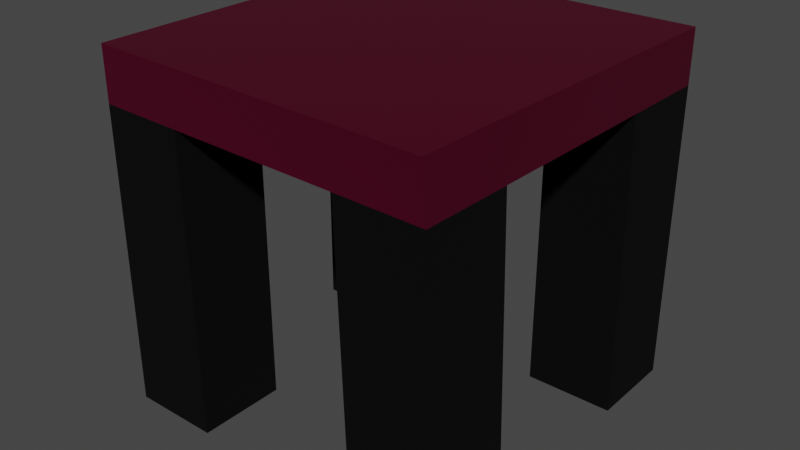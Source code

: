 # Source: simple_table_v2.blend  (saved by Blender 2.82.7; exported with 4.5.12 LTS)
import bpy
from mathutils import Matrix  # noqa: F401  (used for matrix-valued properties, if any)

bpy.ops.wm.read_factory_settings(use_empty=True)
scene = bpy.context.scene
scene.name = 'Scene'

# ---- collections
col_collection = bpy.data.collections.new('Collection'); scene.collection.children.link(col_collection)

# ---- materials (node trees are filled in below, after node groups)
mat_material = bpy.data.materials.new('Material')
mat_material.alpha_threshold = 0.0
mat_material.use_transparent_shadow = False
mat_material.line_color = (0.0, 0.0, 0.0, 1.0)
mat_material_001 = bpy.data.materials.new('Material.001')
mat_material_001.use_transparent_shadow = False

# ---- material node trees
mat_material.use_nodes = True; mat_material.node_tree.nodes.clear()
_N = mat_material.node_tree.nodes; _L = mat_material.node_tree.links
n0 = _N.new('ShaderNodeOutputMaterial'); n0.name = 'Material Output'; n0.location = (300, 300)
n1 = _N.new('ShaderNodeBsdfPrincipled'); n1.name = 'Principled BSDF'; n1.location = (10, 300)
n1.distribution = 'GGX'
n1.subsurface_method = 'BURLEY'
n1.inputs[0].default_value = (0.06681, 0.001009, 0.01454, 1.0)
n1.inputs[2].default_value = 0.4
n1.inputs[3].default_value = 1.45
n1.inputs[13].default_value = 0.1667
n1.inputs[27].default_value = (0.0, 0.0, 0.0, 1.0)
n1.inputs[28].default_value = 1.0
_L.new(n1.outputs[0], n0.inputs[0])
n0.is_active_output = True
mat_material_001.use_nodes = True; mat_material_001.node_tree.nodes.clear()
_N = mat_material_001.node_tree.nodes; _L = mat_material_001.node_tree.links
n0 = _N.new('ShaderNodeOutputMaterial'); n0.name = 'Material Output'; n0.location = (300, 300)
n1 = _N.new('ShaderNodeBsdfPrincipled'); n1.name = 'Principled BSDF'; n1.location = (10, 300)
n1.distribution = 'GGX'
n1.subsurface_method = 'BURLEY'
n1.inputs[0].default_value = (0.0, 0.0, 0.0, 1.0)
n1.inputs[2].default_value = 0.925
n1.inputs[3].default_value = 1.45
n1.inputs[13].default_value = 0.1833
n1.inputs[27].default_value = (0.0, 0.0, 0.0, 1.0)
n1.inputs[28].default_value = 1.0
_L.new(n1.outputs[0], n0.inputs[0])
n0.is_active_output = True

# ---- world
world_world = bpy.data.worlds.new('World'); scene.world = world_world
world_world.use_nodes = True; world_world.node_tree.nodes.clear()
_N = world_world.node_tree.nodes; _L = world_world.node_tree.links
n0 = _N.new('ShaderNodeOutputWorld'); n0.name = 'World Output'; n0.location = (300, 300)
n1 = _N.new('ShaderNodeBackground'); n1.name = 'Background'; n1.location = (10, 300)
n1.inputs[0].default_value = (0.05088, 0.05088, 0.05088, 1.0)
_L.new(n1.outputs[0], n0.inputs[0])
n0.is_active_output = True
world_world.color = (0.05088, 0.05088, 0.05088)
world_world.use_sun_shadow = False
world_world.sun_shadow_jitter_overblur = 0.0

# ---- meshes
me_cube = bpy.data.meshes.new('Cube')
me_cube.from_pydata([(1.0, 1.0, 1.0), (1.0, 1.0, -1.0), (0.9673, -1.073, 1.001), (1.0, -1.0, -1.0), (-1.0, 1.0, 1.0), (-1.0, 1.0, -1.0), (-1.0, -1.0, 1.0), (-1.0, -1.0, -1.0), (-1.0, 0.5, 1.0), (1.0, 0.5, -1.0), (-1.0, 0.5, -1.0), (0.9918, 0.4818, 1.0), (-1.0, -0.5, -1.0), (0.9755, -0.5545, 1.001), (-1.0, -0.5, 1.0), (1.0, -0.5, -1.0), (0.5, -1.0, -1.0), (0.5, 1.0, 1.0), (0.4939, 0.4864, 1.0), (0.4816, -0.5409, 1.001), (0.5, 1.0, -1.0), (0.4755, -1.055, 1.001), (0.5, 0.5, -1.0), (0.5, -0.5, -1.0), (-0.5, 1.0, -1.0), (-0.5082, -1.018, 1.0), (-0.5, 0.5, -1.0), (-0.5, -0.5, -1.0), (-0.5, -1.0, -1.0), (-0.5, 1.0, 1.0), (-0.502, 0.4955, 1.0), (-0.5061, -0.5136, 1.0), (-1.0, -1.0, 0.6998), (1.0, 1.0, 0.6998), (0.9755, -1.055, 0.7006), (-1.0, 1.0, 0.6998), (0.9939, 0.4864, 0.7), (-1.0, 0.5, 0.7), (-1.0, -0.5, 0.7), (0.9816, -0.5409, 0.7), (0.4816, -1.041, 0.7004), (0.5, 1.0, 0.6998), (-0.5, 1.0, 0.6998), (-0.5061, -1.014, 0.7), (0.5, 0.5, 0.7), (0.5, -0.5, 0.7), (-0.5, 0.5, 0.7), (-0.5, -0.5, 0.7)], [], [(31, 14, 6, 25), (43, 25, 6, 32), (37, 8, 4, 35), (23, 15, 3, 16), (39, 13, 2, 34), (41, 17, 0, 33), (29, 4, 8, 30), (20, 1, 9, 22), (33, 0, 11, 36), (32, 6, 14, 38), (7, 28, 43, 32), (12, 7, 32, 38), (13, 19, 21, 2), (34, 2, 21, 40), (0, 17, 18, 11), (12, 27, 28, 7), (35, 4, 29, 42), (5, 24, 26, 10), (40, 21, 25, 43), (16, 3, 34, 40), (3, 15, 39, 34), (36, 11, 13, 39), (41, 42, 29, 17), (37, 38, 14, 8), (21, 19, 31, 25), (30, 8, 14, 31), (18, 17, 29, 30), (11, 18, 19, 13), (31, 19, 18, 30), (9, 1, 33, 36), (1, 20, 41, 33), (44, 41, 20, 22), (24, 5, 35, 42), (5, 10, 37, 35), (37, 46, 47, 38), (45, 40, 43, 47), (28, 27, 47, 43), (12, 38, 47, 27), (23, 16, 40, 45), (15, 23, 45, 39), (9, 36, 44, 22), (36, 39, 45, 44), (26, 46, 37, 10), (24, 42, 46, 26), (42, 41, 44, 46), (46, 44, 45, 47)])
me_cube.polygons.foreach_set('material_index', [0, 0, 0, 1, 0, 0, 0, 1, 0, 0, 1, 1, 0, 0, 0, 1, 0, 1, 0, 1, 1, 0, 0, 0, 0, 0, 0, 0, 0, 1, 1, 1, 1, 1, 0, 0, 1, 1, 1, 1, 1, 0, 1, 1, 0, 0])
_uv = me_cube.uv_layers.new(name='UVMap')
_uv.uv.foreach_set('vector', [0.8125, 0.6875, 0.875, 0.6875, 0.875, 0.75, 0.8125, 0.75, 0.5625, 0.9375, 0.625, 0.9375, 0.625, 1.0, 0.5625, 1.0, 0.5625, 0.1875, 0.625, 0.1875, 0.625, 0.25, 0.5625, 0.25, 0.3125, 0.6875, 0.375, 0.6875, 0.375, 0.75, 0.3125, 0.75, 0.5625, 0.6875, 0.625, 0.6875, 0.625, 0.75, 0.5625, 0.75, 0.5625, 0.4375, 0.625, 0.4375, 0.625, 0.5, 0.5625, 0.5, 0.8125, 0.5, 0.875, 0.5, 0.875, 0.5625, 0.8125, 0.5625, 0.3125, 0.5, 0.375, 0.5, 0.375, 0.5625, 0.3125, 0.5625, 0.5625, 0.5, 0.625, 0.5, 0.625, 0.5625, 0.5625, 0.5625, 0.5625, 0.0, 0.625, 0.0, 0.625, 0.0625, 0.5625, 0.0625, 0.125, 0.75, 0.1875, 0.75, 0.5625, 0.9375, 0.5625, 0.0, 0.125, 0.6875, 0.125, 0.75, 0.5625, 0.0, 0.5625, 0.0625, 0.625, 0.6875, 0.6875, 0.6875, 0.6875, 0.75, 0.625, 0.75, 0.5625, 0.75, 0.625, 0.75, 0.625, 0.8125, 0.5625, 0.8125, 0.625, 0.5, 0.6875, 0.5, 0.6875, 0.5625, 0.625, 0.5625, 0.125, 0.6875, 0.1875, 0.6875, 0.1875, 0.75, 0.125, 0.75, 0.5625, 0.25, 0.625, 0.25, 0.625, 0.3125, 0.5625, 0.3125, 0.125, 0.5, 0.1875, 0.5, 0.1875, 0.5625, 0.125, 0.5625, 0.5625, 0.8125, 0.625, 0.8125, 0.625, 0.9375, 0.5625, 0.9375, 0.3125, 0.75, 0.375, 0.75, 0.5625, 0.75, 0.5625, 0.8125, 0.375, 0.75, 0.375, 0.6875, 0.5625, 0.6875, 0.5625, 0.75, 0.5625, 0.5625, 0.625, 0.5625, 0.625, 0.6875, 0.5625, 0.6875, 0.5625, 0.4375, 0.5625, 0.3125, 0.625, 0.3125, 0.625, 0.4375, 0.5625, 0.1875, 0.5625, 0.0625, 0.625, 0.0625, 0.625, 0.1875, 0.625, 0.8125, 0.6875, 0.6875, 0.8125, 0.6875, 0.625, 0.9375, 0.8125, 0.5625, 0.625, 0.1875, 0.875, 0.6875, 0.8125, 0.6875, 0.6875, 0.5625, 0.625, 0.4375, 0.8125, 0.5, 0.8125, 0.5625, 0.625, 0.5625, 0.6875, 0.5625, 0.6875, 0.6875, 0.625, 0.6875, 0.8125, 0.6875, 0.6875, 0.6875, 0.6875, 0.5625, 0.8125, 0.5625, 0.375, 0.5625, 0.375, 0.5, 0.5625, 0.5, 0.5625, 0.5625, 0.375, 0.5, 0.3125, 0.5, 0.5625, 0.4375, 0.5625, 0.5, 0.0, 0.0, 0.5625, 0.4375, 0.3125, 0.5, 0.3125, 0.5625, 0.1875, 0.5, 0.125, 0.5, 0.5625, 0.25, 0.5625, 0.3125, 0.125, 0.5, 0.125, 0.5625, 0.5625, 0.1875, 0.5625, 0.25, 0.5625, 0.1875, 0.0, 0.0, 0.0, 0.0, 0.5625, 0.0625, 0.0, 0.0, 0.5625, 0.8125, 0.5625, 0.9375, 0.0, 0.0, 0.1875, 0.75, 0.1875, 0.6875, 0.0, 0.0, 0.5625, 0.9375, 0.125, 0.6875, 0.5625, 0.0625, 0.0, 0.0, 0.1875, 0.6875, 0.3125, 0.6875, 0.3125, 0.75, 0.5625, 0.8125, 0.0, 0.0, 0.375, 0.6875, 0.3125, 0.6875, 0.0, 0.0, 0.5625, 0.6875, 0.375, 0.5625, 0.5625, 0.5625, 0.0, 0.0, 0.3125, 0.5625, 0.5625, 0.5625, 0.5625, 0.6875, 0.0, 0.0, 0.0, 0.0, 0.1875, 0.5625, 0.0, 0.0, 0.5625, 0.1875, 0.125, 0.5625, 0.1875, 0.5, 0.5625, 0.3125, 0.0, 0.0, 0.1875, 0.5625, 0.5625, 0.3125, 0.5625, 0.4375, 0.0, 0.0, 0.0, 0.0, 0.0, 0.0, 0.0, 0.0, 0.0, 0.0, 0.0, 0.0])
me_cube.materials.append(mat_material)
me_cube.materials.append(mat_material_001)
me_cube.use_remesh_preserve_volume = False
me_cube.use_remesh_preserve_attributes = False
me_cube.use_mirror_vertex_groups = False
me_cube.update()

# ---- objects
ob_cube = bpy.data.objects.new('Cube', me_cube)

# ---- transforms, parenting, visibility, modifiers, constraints
ob_cube.location = (0.0, 0.0, 1.0)
ob_cube.lock_rotations_4d = False
ob_cube.empty_display_type = 'ARROWS'
ob_cube.lineart.crease_threshold = 0.0

# ---- collection membership
col_collection.objects.link(ob_cube)

# ---- scene / render settings (as saved in the file)
scene.frame_start = 1; scene.frame_end = 250; scene.frame_set(64)
scene.render.engine = 'BLENDER_EEVEE_NEXT'
scene.cycles.use_denoising = False
scene.cycles.samples = 128
scene.cycles.sampling_pattern = 'TABULATED_SOBOL'
scene.cycles.use_adaptive_sampling = False
scene.cycles.use_light_tree = False
scene.view_settings.view_transform = 'Filmic'
bpy.context.view_layer.update()

# ---- added for rendering (the .blend has no active camera and no usable light): camera, sun
cam_auto = bpy.data.cameras.new('AutoCamera')
cam_auto.lens = 50.0
cam_auto.sensor_width = 36.0
cam_auto.clip_end = 1000.0
ob_auto_camera = bpy.data.objects.new('AutoCamera', cam_auto)
scene.collection.objects.link(ob_auto_camera)
ob_auto_camera.location = (3.24494, -3.93029, 3.59648)
ob_auto_camera.rotation_euler = (1.09748, -7.21219e-08, 0.694738)
scene.camera = ob_auto_camera
light_auto_sun = bpy.data.lights.new('AutoSun', 'SUN')
light_auto_sun.energy = 3.0
light_auto_sun.angle = 0.0523599
ob_auto_sun = bpy.data.objects.new('AutoSun', light_auto_sun)
scene.collection.objects.link(ob_auto_sun)
ob_auto_sun.rotation_euler = (0.872665, 0.174533, 0.523599)
bpy.context.view_layer.update()

